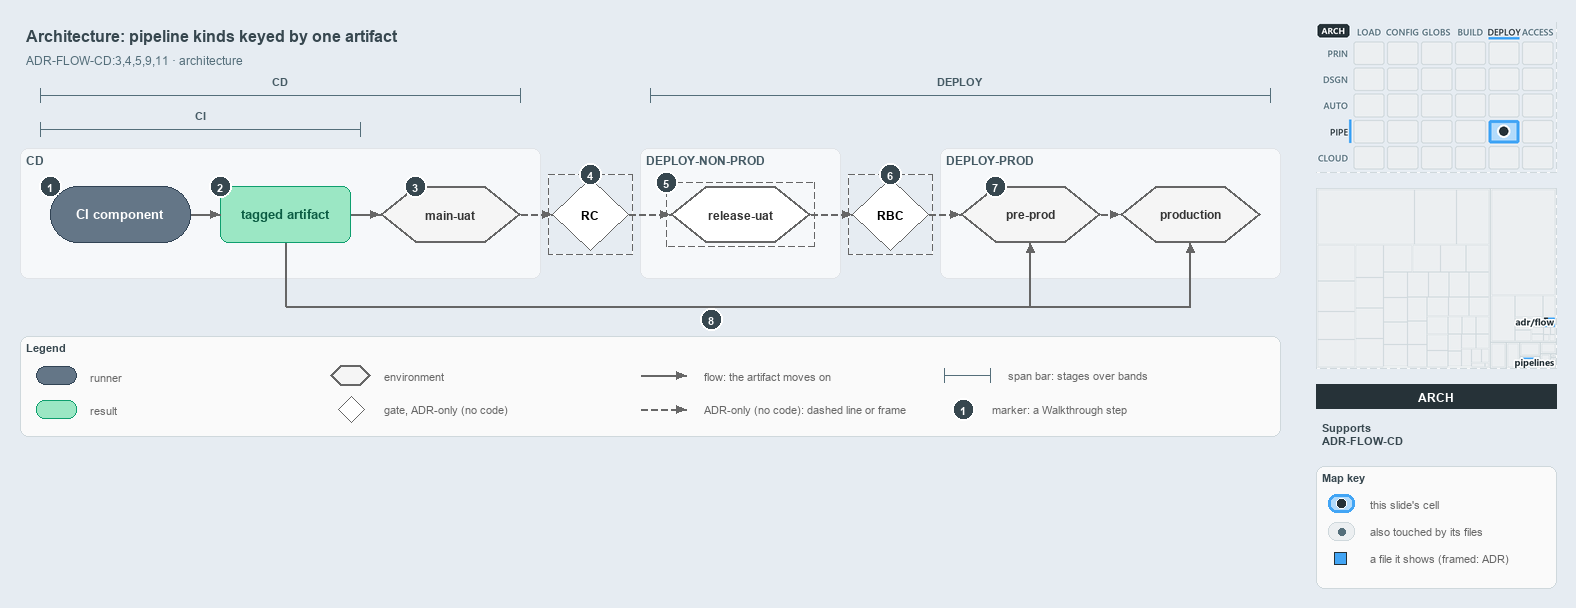

The diagram above was exported from draw.io. Its source (the exported page's mxGraphModel, read from the mxfile embedded in the PNG):
<mxGraphModel dx="1024" dy="768" grid="0" gridSize="10" guides="1" tooltips="1" connect="1" arrows="1" fold="1" page="1" pageScale="1" pageWidth="1572" pageHeight="600" background="#E6ECF2" math="0" shadow="0">
  <root>
    <mxCell id="0" />
    <mxCell id="1" parent="0" />
    <mxCell id="title" value="Architecture: pipeline kinds keyed by one artifact" style="text;html=1;align=left;verticalAlign=middle;fontSize=16;fontStyle=1;fontColor=#37474F;" vertex="1" parent="1">
      <mxGeometry x="20" y="14" width="1260" height="30" as="geometry" />
    </mxCell>
    <mxCell id="subtitle" value="ADR-FLOW-CD:3,4,5,9,11 &amp;#183; architecture" style="text;html=1;align=left;verticalAlign=middle;fontSize=12;fontColor=#546E7A;" vertex="1" parent="1">
      <mxGeometry x="20" y="44" width="1240" height="20" as="geometry" />
    </mxCell>
    <mxCell id="span-cd-label" value="CD" style="text;html=1;align=center;verticalAlign=middle;fontSize=11;fontStyle=1;fontColor=#455A64;labelBackgroundColor=#F6F8FA;" vertex="1" parent="1">
      <mxGeometry x="240" y="66" width="80" height="16" as="geometry" />
    </mxCell>
    <mxCell id="span-cd" value="" style="shape=crossbar;whiteSpace=wrap;html=1;rounded=1;fillColor=none;strokeColor=#546E7A;strokeWidth=1.5;" vertex="1" parent="1">
      <mxGeometry x="40" y="82" width="480" height="14" as="geometry" />
    </mxCell>
    <mxCell id="span-deploy-label" value="DEPLOY" style="text;html=1;align=center;verticalAlign=middle;fontSize=11;fontStyle=1;fontColor=#455A64;labelBackgroundColor=#F6F8FA;" vertex="1" parent="1">
      <mxGeometry x="920" y="66" width="80" height="16" as="geometry" />
    </mxCell>
    <mxCell id="span-deploy" value="" style="shape=crossbar;whiteSpace=wrap;html=1;rounded=1;fillColor=none;strokeColor=#546E7A;strokeWidth=1.5;" vertex="1" parent="1">
      <mxGeometry x="650" y="82" width="620" height="14" as="geometry" />
    </mxCell>
    <mxCell id="span-ci-label" value="CI" style="text;html=1;align=center;verticalAlign=middle;fontSize=11;fontStyle=1;fontColor=#455A64;labelBackgroundColor=#F6F8FA;" vertex="1" parent="1">
      <mxGeometry x="160" y="100" width="80" height="16" as="geometry" />
    </mxCell>
    <mxCell id="span-ci" value="" style="shape=crossbar;whiteSpace=wrap;html=1;rounded=1;fillColor=none;strokeColor=#546E7A;strokeWidth=1.5;" vertex="1" parent="1">
      <mxGeometry x="40" y="116" width="320" height="14" as="geometry" />
    </mxCell>
    <mxCell id="band-cd" value="CD" style="rounded=1;html=1;arcSize=3;fillColor=#F6F8FA;strokeColor=#E1E4E8;verticalAlign=top;align=left;spacingLeft=8;fontStyle=1;fontSize=12;fontColor=#455A64;" vertex="1" parent="1">
      <mxGeometry x="20" y="142" width="520" height="130" as="geometry" />
    </mxCell>
    <mxCell id="band-deploy-nonprod" value="DEPLOY-NON-PROD" style="rounded=1;html=1;arcSize=3;fillColor=#F6F8FA;strokeColor=#E1E4E8;verticalAlign=top;align=left;spacingLeft=8;fontStyle=1;fontSize=12;fontColor=#455A64;" vertex="1" parent="1">
      <mxGeometry x="640" y="142" width="200" height="130" as="geometry" />
    </mxCell>
    <mxCell id="band-deploy-prod" value="DEPLOY-PROD" style="rounded=1;html=1;arcSize=3;fillColor=#F6F8FA;strokeColor=#E1E4E8;verticalAlign=top;align=left;spacingLeft=8;fontStyle=1;fontSize=12;fontColor=#455A64;" vertex="1" parent="1">
      <mxGeometry x="940" y="142" width="340" height="130" as="geometry" />
    </mxCell>
    <mxCell id="ci-component" value="&lt;b&gt;CI component&lt;/b&gt;" style="rounded=1;arcSize=50;whiteSpace=wrap;html=1;fillColor=#647687;strokeColor=#314354;fontSize=13;fontColor=#FFFFFF;" vertex="1" parent="1">
      <mxGeometry x="50" y="180" width="140" height="56" as="geometry" />
    </mxCell>
    <mxCell id="tagged-artifact" value="&lt;b&gt;tagged artifact&lt;/b&gt;" style="rounded=1;whiteSpace=wrap;html=1;arcSize=20;fillColor=#9BE7C4;strokeColor=#0E9F6E;fontColor=#0B5C43;fontSize=13;" vertex="1" parent="1">
      <mxGeometry x="220" y="180" width="130" height="56" as="geometry" />
    </mxCell>
    <mxCell id="main-uat" value="&lt;b&gt;main-uat&lt;/b&gt;" style="shape=hexagon;perimeter=hexagonPerimeter2;whiteSpace=wrap;html=1;fillColor=#f5f5f5;strokeColor=#666666;strokeWidth=2;fontColor=#333333;fontSize=12;" vertex="1" parent="1">
      <mxGeometry x="380" y="180" width="140" height="56" as="geometry" />
    </mxCell>
    <mxCell id="gate-rc" value="&lt;b&gt;RC&lt;/b&gt;" style="rhombus;whiteSpace=wrap;html=1;fillColor=#FFFFFF;strokeColor=#666666;strokeWidth=1;dashed=1;fontSize=12;" vertex="1" parent="1">
      <mxGeometry x="552" y="172" width="76" height="72" as="geometry" />
    </mxCell>
    <mxCell id="gate-rc-frame" value="" style="rounded=0;html=1;fillColor=none;strokeColor=#666666;dashed=1;" vertex="1" parent="1">
      <mxGeometry x="548" y="168" width="84" height="80" as="geometry" />
    </mxCell>
    <mxCell id="release-uat" value="&lt;b&gt;release-uat&lt;/b&gt;" style="shape=hexagon;perimeter=hexagonPerimeter2;whiteSpace=wrap;html=1;fillColor=#FFFFFF;strokeColor=#666666;strokeWidth=2;dashed=1;fontColor=#333333;fontSize=12;" vertex="1" parent="1">
      <mxGeometry x="670" y="180" width="140" height="56" as="geometry" />
    </mxCell>
    <mxCell id="release-uat-frame" value="" style="rounded=0;html=1;fillColor=none;strokeColor=#666666;dashed=1;" vertex="1" parent="1">
      <mxGeometry x="666" y="176" width="148" height="64" as="geometry" />
    </mxCell>
    <mxCell id="gate-rbc" value="&lt;b&gt;RBC&lt;/b&gt;" style="rhombus;whiteSpace=wrap;html=1;fillColor=#FFFFFF;strokeColor=#666666;strokeWidth=1;dashed=1;fontSize=12;" vertex="1" parent="1">
      <mxGeometry x="852" y="172" width="76" height="72" as="geometry" />
    </mxCell>
    <mxCell id="gate-rbc-frame" value="" style="rounded=0;html=1;fillColor=none;strokeColor=#666666;dashed=1;" vertex="1" parent="1">
      <mxGeometry x="848" y="168" width="84" height="80" as="geometry" />
    </mxCell>
    <mxCell id="pre-prod" value="&lt;b&gt;pre-prod&lt;/b&gt;" style="shape=hexagon;perimeter=hexagonPerimeter2;whiteSpace=wrap;html=1;fillColor=#f5f5f5;strokeColor=#666666;strokeWidth=2;fontColor=#333333;fontSize=12;" vertex="1" parent="1">
      <mxGeometry x="960" y="180" width="140" height="56" as="geometry" />
    </mxCell>
    <mxCell id="production" value="&lt;b&gt;production&lt;/b&gt;" style="shape=hexagon;perimeter=hexagonPerimeter2;whiteSpace=wrap;html=1;fillColor=#f5f5f5;strokeColor=#666666;strokeWidth=2;fontColor=#333333;fontSize=12;" vertex="1" parent="1">
      <mxGeometry x="1120" y="180" width="140" height="56" as="geometry" />
    </mxCell>
    <mxCell id="p-edge-ci-artifact-a" value="" style="text;html=1;strokeColor=none;fillColor=none;" vertex="1" parent="1">
      <mxGeometry x="190" y="208" width="1" height="1" as="geometry" />
    </mxCell>
    <mxCell id="p-edge-ci-artifact-b" value="" style="text;html=1;strokeColor=none;fillColor=none;" vertex="1" parent="1">
      <mxGeometry x="220" y="208" width="1" height="1" as="geometry" />
    </mxCell>
    <mxCell id="edge-ci-artifact" value="" style="edgeStyle=orthogonalEdgeStyle;rounded=1;html=1;fontSize=10;endArrow=block;strokeColor=#666666;" edge="1" parent="1" source="p-edge-ci-artifact-a" target="p-edge-ci-artifact-b">
      <mxGeometry relative="1" as="geometry" />
    </mxCell>
    <mxCell id="p-edge-artifact-mainuat-a" value="" style="text;html=1;strokeColor=none;fillColor=none;" vertex="1" parent="1">
      <mxGeometry x="350" y="208" width="1" height="1" as="geometry" />
    </mxCell>
    <mxCell id="p-edge-artifact-mainuat-b" value="" style="text;html=1;strokeColor=none;fillColor=none;" vertex="1" parent="1">
      <mxGeometry x="380" y="208" width="1" height="1" as="geometry" />
    </mxCell>
    <mxCell id="edge-artifact-mainuat" value="" style="edgeStyle=orthogonalEdgeStyle;rounded=1;html=1;fontSize=10;endArrow=block;strokeColor=#666666;" edge="1" parent="1" source="p-edge-artifact-mainuat-a" target="p-edge-artifact-mainuat-b">
      <mxGeometry relative="1" as="geometry" />
    </mxCell>
    <mxCell id="p-edge-mainuat-rc-a" value="" style="text;html=1;strokeColor=none;fillColor=none;" vertex="1" parent="1">
      <mxGeometry x="520" y="208" width="1" height="1" as="geometry" />
    </mxCell>
    <mxCell id="p-edge-mainuat-rc-b" value="" style="text;html=1;strokeColor=none;fillColor=none;" vertex="1" parent="1">
      <mxGeometry x="552" y="208" width="1" height="1" as="geometry" />
    </mxCell>
    <mxCell id="edge-mainuat-rc" value="" style="edgeStyle=orthogonalEdgeStyle;rounded=1;html=1;fontSize=10;endArrow=block;strokeColor=#666666;dashed=1;" edge="1" parent="1" source="p-edge-mainuat-rc-a" target="p-edge-mainuat-rc-b">
      <mxGeometry relative="1" as="geometry" />
    </mxCell>
    <mxCell id="p-edge-rc-releaseuat-a" value="" style="text;html=1;strokeColor=none;fillColor=none;" vertex="1" parent="1">
      <mxGeometry x="628" y="208" width="1" height="1" as="geometry" />
    </mxCell>
    <mxCell id="p-edge-rc-releaseuat-b" value="" style="text;html=1;strokeColor=none;fillColor=none;" vertex="1" parent="1">
      <mxGeometry x="670" y="208" width="1" height="1" as="geometry" />
    </mxCell>
    <mxCell id="edge-rc-releaseuat" value="" style="edgeStyle=orthogonalEdgeStyle;rounded=1;html=1;fontSize=10;endArrow=block;strokeColor=#666666;dashed=1;" edge="1" parent="1" source="p-edge-rc-releaseuat-a" target="p-edge-rc-releaseuat-b">
      <mxGeometry relative="1" as="geometry" />
    </mxCell>
    <mxCell id="p-edge-releaseuat-rbc-a" value="" style="text;html=1;strokeColor=none;fillColor=none;" vertex="1" parent="1">
      <mxGeometry x="810" y="208" width="1" height="1" as="geometry" />
    </mxCell>
    <mxCell id="p-edge-releaseuat-rbc-b" value="" style="text;html=1;strokeColor=none;fillColor=none;" vertex="1" parent="1">
      <mxGeometry x="852" y="208" width="1" height="1" as="geometry" />
    </mxCell>
    <mxCell id="edge-releaseuat-rbc" value="" style="edgeStyle=orthogonalEdgeStyle;rounded=1;html=1;fontSize=10;endArrow=block;strokeColor=#666666;dashed=1;" edge="1" parent="1" source="p-edge-releaseuat-rbc-a" target="p-edge-releaseuat-rbc-b">
      <mxGeometry relative="1" as="geometry" />
    </mxCell>
    <mxCell id="p-edge-rbc-preprod-a" value="" style="text;html=1;strokeColor=none;fillColor=none;" vertex="1" parent="1">
      <mxGeometry x="928" y="208" width="1" height="1" as="geometry" />
    </mxCell>
    <mxCell id="p-edge-rbc-preprod-b" value="" style="text;html=1;strokeColor=none;fillColor=none;" vertex="1" parent="1">
      <mxGeometry x="960" y="208" width="1" height="1" as="geometry" />
    </mxCell>
    <mxCell id="edge-rbc-preprod" value="" style="edgeStyle=orthogonalEdgeStyle;rounded=1;html=1;fontSize=10;endArrow=block;strokeColor=#666666;dashed=1;" edge="1" parent="1" source="p-edge-rbc-preprod-a" target="p-edge-rbc-preprod-b">
      <mxGeometry relative="1" as="geometry" />
    </mxCell>
    <mxCell id="p-edge-preprod-production-a" value="" style="text;html=1;strokeColor=none;fillColor=none;" vertex="1" parent="1">
      <mxGeometry x="1100" y="208" width="1" height="1" as="geometry" />
    </mxCell>
    <mxCell id="p-edge-preprod-production-b" value="" style="text;html=1;strokeColor=none;fillColor=none;" vertex="1" parent="1">
      <mxGeometry x="1120" y="208" width="1" height="1" as="geometry" />
    </mxCell>
    <mxCell id="edge-preprod-production" value="" style="edgeStyle=orthogonalEdgeStyle;rounded=1;html=1;fontSize=10;endArrow=block;strokeColor=#666666;dashed=1;" edge="1" parent="1" source="p-edge-preprod-production-a" target="p-edge-preprod-production-b">
      <mxGeometry relative="1" as="geometry" />
    </mxCell>
    <mxCell id="p-edge-artifact-production-1-a" value="" style="text;html=1;strokeColor=none;fillColor=none;" vertex="1" parent="1">
      <mxGeometry x="285" y="236" width="1" height="1" as="geometry" />
    </mxCell>
    <mxCell id="p-edge-artifact-production-1-b" value="" style="text;html=1;strokeColor=none;fillColor=none;" vertex="1" parent="1">
      <mxGeometry x="285" y="300" width="1" height="1" as="geometry" />
    </mxCell>
    <mxCell id="edge-artifact-production-1" value="" style="edgeStyle=orthogonalEdgeStyle;rounded=1;html=1;fontSize=10;endArrow=none;strokeColor=#666666;" edge="1" parent="1" source="p-edge-artifact-production-1-a" target="p-edge-artifact-production-1-b">
      <mxGeometry relative="1" as="geometry" />
    </mxCell>
    <mxCell id="p-edge-artifact-production-2-a" value="" style="text;html=1;strokeColor=none;fillColor=none;" vertex="1" parent="1">
      <mxGeometry x="285" y="300" width="1" height="1" as="geometry" />
    </mxCell>
    <mxCell id="p-edge-artifact-production-2-b" value="" style="text;html=1;strokeColor=none;fillColor=none;" vertex="1" parent="1">
      <mxGeometry x="1190" y="300" width="1" height="1" as="geometry" />
    </mxCell>
    <mxCell id="edge-artifact-production-2" value="" style="edgeStyle=orthogonalEdgeStyle;rounded=1;html=1;fontSize=10;endArrow=none;strokeColor=#666666;" edge="1" parent="1" source="p-edge-artifact-production-2-a" target="p-edge-artifact-production-2-b">
      <mxGeometry relative="1" as="geometry" />
    </mxCell>
    <mxCell id="p-edge-artifact-production-a" value="" style="text;html=1;strokeColor=none;fillColor=none;" vertex="1" parent="1">
      <mxGeometry x="1190" y="300" width="1" height="1" as="geometry" />
    </mxCell>
    <mxCell id="p-edge-artifact-production-b" value="" style="text;html=1;strokeColor=none;fillColor=none;" vertex="1" parent="1">
      <mxGeometry x="1190" y="236" width="1" height="1" as="geometry" />
    </mxCell>
    <mxCell id="edge-artifact-production" value="" style="edgeStyle=orthogonalEdgeStyle;rounded=1;html=1;fontSize=10;endArrow=block;strokeColor=#666666;" edge="1" parent="1" source="p-edge-artifact-production-a" target="p-edge-artifact-production-b">
      <mxGeometry relative="1" as="geometry" />
    </mxCell>
    <mxCell id="p-edge-artifact-preprod-a" value="" style="text;html=1;strokeColor=none;fillColor=none;" vertex="1" parent="1">
      <mxGeometry x="1030" y="300" width="1" height="1" as="geometry" />
    </mxCell>
    <mxCell id="p-edge-artifact-preprod-b" value="" style="text;html=1;strokeColor=none;fillColor=none;" vertex="1" parent="1">
      <mxGeometry x="1030" y="236" width="1" height="1" as="geometry" />
    </mxCell>
    <mxCell id="edge-artifact-preprod" value="" style="edgeStyle=orthogonalEdgeStyle;rounded=1;html=1;fontSize=10;endArrow=block;strokeColor=#666666;" edge="1" parent="1" source="p-edge-artifact-preprod-a" target="p-edge-artifact-preprod-b">
      <mxGeometry relative="1" as="geometry" />
    </mxCell>
    <mxCell id="mark-1" value="1" style="ellipse;html=1;fillColor=#37474F;strokeColor=#FFFFFF;strokeWidth=2;fontColor=#FFFFFF;fontStyle=1;fontSize=11;" vertex="1" parent="1">
      <mxGeometry x="39" y="169" width="22" height="22" as="geometry" />
    </mxCell>
    <mxCell id="mark-2" value="2" style="ellipse;html=1;fillColor=#37474F;strokeColor=#FFFFFF;strokeWidth=2;fontColor=#FFFFFF;fontStyle=1;fontSize=11;" vertex="1" parent="1">
      <mxGeometry x="209" y="169" width="22" height="22" as="geometry" />
    </mxCell>
    <mxCell id="mark-3" value="3" style="ellipse;html=1;fillColor=#37474F;strokeColor=#FFFFFF;strokeWidth=2;fontColor=#FFFFFF;fontStyle=1;fontSize=11;" vertex="1" parent="1">
      <mxGeometry x="404" y="169" width="22" height="22" as="geometry" />
    </mxCell>
    <mxCell id="mark-4" value="4" style="ellipse;html=1;fillColor=#37474F;strokeColor=#FFFFFF;strokeWidth=2;fontColor=#FFFFFF;fontStyle=1;fontSize=11;" vertex="1" parent="1">
      <mxGeometry x="579" y="157" width="22" height="22" as="geometry" />
    </mxCell>
    <mxCell id="mark-5" value="5" style="ellipse;html=1;fillColor=#37474F;strokeColor=#FFFFFF;strokeWidth=2;fontColor=#FFFFFF;fontStyle=1;fontSize=11;" vertex="1" parent="1">
      <mxGeometry x="655" y="165" width="22" height="22" as="geometry" />
    </mxCell>
    <mxCell id="mark-6" value="6" style="ellipse;html=1;fillColor=#37474F;strokeColor=#FFFFFF;strokeWidth=2;fontColor=#FFFFFF;fontStyle=1;fontSize=11;" vertex="1" parent="1">
      <mxGeometry x="879" y="157" width="22" height="22" as="geometry" />
    </mxCell>
    <mxCell id="mark-7" value="7" style="ellipse;html=1;fillColor=#37474F;strokeColor=#FFFFFF;strokeWidth=2;fontColor=#FFFFFF;fontStyle=1;fontSize=11;" vertex="1" parent="1">
      <mxGeometry x="984" y="169" width="22" height="22" as="geometry" />
    </mxCell>
    <mxCell id="mark-8" value="8" style="ellipse;html=1;fillColor=#37474F;strokeColor=#FFFFFF;strokeWidth=2;fontColor=#FFFFFF;fontStyle=1;fontSize=11;" vertex="1" parent="1">
      <mxGeometry x="700" y="302" width="22" height="22" as="geometry" />
    </mxCell>
    <mxCell id="legend" value="&lt;b&gt;Legend&lt;/b&gt;" style="rounded=1;whiteSpace=wrap;html=1;arcSize=6;fillColor=#FAFAFA;strokeColor=#CFD8DC;align=left;verticalAlign=top;spacing=8;fontSize=11;fontColor=#37474F;" vertex="1" parent="1">
      <mxGeometry x="20" y="330" width="1260" height="100" as="geometry" />
    </mxCell>
    <mxCell id="legend-0" value="" style="rounded=1;arcSize=50;whiteSpace=wrap;html=1;fillColor=#647687;strokeColor=#314354;fontColor=#FFFFFF;" vertex="1" parent="1">
      <mxGeometry x="36" y="360" width="40" height="18" as="geometry" />
    </mxCell>
    <mxCell id="legend-0-text" value="runner" style="text;html=1;align=left;verticalAlign=middle;fontSize=11;fontColor=#666666;" vertex="1" parent="1">
      <mxGeometry x="84" y="359" width="270" height="20" as="geometry" />
    </mxCell>
    <mxCell id="legend-1" value="" style="rounded=1;whiteSpace=wrap;html=1;arcSize=20;fillColor=#9BE7C4;strokeColor=#0E9F6E;" vertex="1" parent="1">
      <mxGeometry x="36" y="394" width="40" height="18" as="geometry" />
    </mxCell>
    <mxCell id="legend-1-text" value="result" style="text;html=1;align=left;verticalAlign=middle;fontSize=11;fontColor=#666666;" vertex="1" parent="1">
      <mxGeometry x="84" y="393" width="270" height="20" as="geometry" />
    </mxCell>
    <mxCell id="legend-2" value="" style="shape=hexagon;perimeter=hexagonPerimeter2;whiteSpace=wrap;html=1;fillColor=#f5f5f5;strokeColor=#666666;strokeWidth=2;" vertex="1" parent="1">
      <mxGeometry x="330" y="359" width="40" height="20" as="geometry" />
    </mxCell>
    <mxCell id="legend-2-text" value="environment" style="text;html=1;align=left;verticalAlign=middle;fontSize=11;fontColor=#666666;" vertex="1" parent="1">
      <mxGeometry x="378" y="359" width="270" height="20" as="geometry" />
    </mxCell>
    <mxCell id="legend-3" value="" style="rhombus;whiteSpace=wrap;html=1;fillColor=#FFFFFF;strokeColor=#666666;strokeWidth=1;dashed=1;" vertex="1" parent="1">
      <mxGeometry x="338" y="390" width="26" height="26" as="geometry" />
    </mxCell>
    <mxCell id="legend-3-text" value="gate, ADR-only (no code)" style="text;html=1;align=left;verticalAlign=middle;fontSize=11;fontColor=#666666;" vertex="1" parent="1">
      <mxGeometry x="378" y="393" width="270" height="20" as="geometry" />
    </mxCell>
    <mxCell id="p-legend-4-a" value="" style="text;html=1;strokeColor=none;fillColor=none;" vertex="1" parent="1">
      <mxGeometry x="640" y="369" width="1" height="1" as="geometry" />
    </mxCell>
    <mxCell id="p-legend-4-b" value="" style="text;html=1;strokeColor=none;fillColor=none;" vertex="1" parent="1">
      <mxGeometry x="686" y="369" width="1" height="1" as="geometry" />
    </mxCell>
    <mxCell id="legend-4" value="" style="edgeStyle=orthogonalEdgeStyle;rounded=1;html=1;fontSize=10;endArrow=block;strokeColor=#666666;" edge="1" parent="1" source="p-legend-4-a" target="p-legend-4-b">
      <mxGeometry relative="1" as="geometry" />
    </mxCell>
    <mxCell id="legend-4-text" value="flow: the artifact moves on" style="text;html=1;align=left;verticalAlign=middle;fontSize=11;fontColor=#666666;" vertex="1" parent="1">
      <mxGeometry x="698" y="359" width="270" height="20" as="geometry" />
    </mxCell>
    <mxCell id="p-legend-5-a" value="" style="text;html=1;strokeColor=none;fillColor=none;" vertex="1" parent="1">
      <mxGeometry x="640" y="403" width="1" height="1" as="geometry" />
    </mxCell>
    <mxCell id="p-legend-5-b" value="" style="text;html=1;strokeColor=none;fillColor=none;" vertex="1" parent="1">
      <mxGeometry x="686" y="403" width="1" height="1" as="geometry" />
    </mxCell>
    <mxCell id="legend-5" value="" style="edgeStyle=orthogonalEdgeStyle;rounded=1;html=1;fontSize=10;endArrow=block;strokeColor=#666666;dashed=1;" edge="1" parent="1" source="p-legend-5-a" target="p-legend-5-b">
      <mxGeometry relative="1" as="geometry" />
    </mxCell>
    <mxCell id="legend-5-text" value="ADR-only (no code): dashed line or frame" style="text;html=1;align=left;verticalAlign=middle;fontSize=11;fontColor=#666666;" vertex="1" parent="1">
      <mxGeometry x="698" y="393" width="270" height="20" as="geometry" />
    </mxCell>
    <mxCell id="legend-6" value="" style="shape=crossbar;whiteSpace=wrap;html=1;rounded=1;fillColor=none;strokeColor=#546E7A;strokeWidth=1.5;" vertex="1" parent="1">
      <mxGeometry x="944" y="362" width="46" height="14" as="geometry" />
    </mxCell>
    <mxCell id="legend-6-text" value="span bar: stages over bands" style="text;html=1;align=left;verticalAlign=middle;fontSize=11;fontColor=#666666;" vertex="1" parent="1">
      <mxGeometry x="1002" y="359" width="320" height="20" as="geometry" />
    </mxCell>
    <mxCell id="legend-7" value="1" style="ellipse;html=1;fillColor=#37474F;strokeColor=#FFFFFF;strokeWidth=2;fontColor=#FFFFFF;fontStyle=1;fontSize=11;" vertex="1" parent="1">
      <mxGeometry x="952" y="392" width="22" height="22" as="geometry" />
    </mxCell>
    <mxCell id="legend-7-text" value="marker: a Walkthrough step" style="text;html=1;align=left;verticalAlign=middle;fontSize=11;fontColor=#666666;" vertex="1" parent="1">
      <mxGeometry x="986" y="393" width="320" height="20" as="geometry" />
    </mxCell>
    <mxCell id="minimap-stack" value="" style="shape=image;html=1;imageAspect=0;aspect=fixed;verticalLabelPosition=bottom;strokeColor=#CFD8DC;dashed=1;fillColor=#FAFAFA;image=data:image/png,(base64 omitted: 15592 chars);" vertex="1" parent="1">
      <mxGeometry x="1316" y="16" width="240" height="150" as="geometry" />
    </mxCell>
    <mxCell id="minimap-tree" value="" style="shape=image;html=1;imageAspect=0;aspect=fixed;verticalLabelPosition=bottom;strokeColor=#CFD8DC;dashed=1;fillColor=#FAFAFA;image=data:image/png,(base64 omitted: 8156 chars);" vertex="1" parent="1">
      <mxGeometry x="1316" y="182" width="240" height="180" as="geometry" />
    </mxCell>
    <mxCell id="lens-badge" value="ARCH" style="rounded=0;whiteSpace=wrap;html=1;align=center;verticalAlign=middle;fontSize=12;fontStyle=1;fontColor=#FFFFFF;fillColor=#263238;strokeColor=none;" vertex="1" parent="1">
      <mxGeometry x="1316" y="378" width="240" height="24" as="geometry" />
    </mxCell>
    <mxCell id="supports" value="&lt;b&gt;Supports&lt;/b&gt;&lt;br&gt;ADR-FLOW-CD" style="text;html=1;whiteSpace=wrap;align=left;verticalAlign=top;fontSize=11;fontColor=#37474F;" vertex="1" parent="1">
      <mxGeometry x="1316" y="410" width="240" height="38" as="geometry" />
    </mxCell>
    <mxCell id="mapkey" value="&lt;b&gt;Map key&lt;/b&gt;" style="rounded=1;whiteSpace=wrap;html=1;arcSize=6;fillColor=#FAFAFA;strokeColor=#CFD8DC;align=left;verticalAlign=top;spacing=8;fontSize=11;fontColor=#37474F;" vertex="1" parent="1">
      <mxGeometry x="1316" y="460" width="240" height="122" as="geometry" />
    </mxCell>
    <mxCell id="mapkey-here" value="" style="rounded=1;arcSize=20;html=1;fillColor=#B3DBFB;strokeColor=#42A5F5;strokeWidth=3;" vertex="1" parent="1">
      <mxGeometry x="1328" y="488" width="26" height="18" as="geometry" />
    </mxCell>
    <mxCell id="mapkey-here-dot" value="" style="ellipse;html=1;fillColor=#263238;strokeColor=#FFFFFF;strokeWidth=1.5;" vertex="1" parent="1">
      <mxGeometry x="1336" y="492" width="10" height="10" as="geometry" />
    </mxCell>
    <mxCell id="mapkey-here-text" value="this slide's cell" style="text;html=1;align=left;verticalAlign=middle;fontSize=11;fontColor=#666666;" vertex="1" parent="1">
      <mxGeometry x="1364" y="487" width="180" height="20" as="geometry" />
    </mxCell>
    <mxCell id="mapkey-touched" value="" style="rounded=1;arcSize=20;html=1;fillColor=#ECEFF1;strokeColor=#CFD8DC;" vertex="1" parent="1">
      <mxGeometry x="1328" y="516" width="26" height="18" as="geometry" />
    </mxCell>
    <mxCell id="mapkey-touched-dot" value="" style="ellipse;html=1;fillColor=#546E7A;strokeColor=none;" vertex="1" parent="1">
      <mxGeometry x="1338" y="522" width="7" height="7" as="geometry" />
    </mxCell>
    <mxCell id="mapkey-touched-text" value="also touched by its files" style="text;html=1;align=left;verticalAlign=middle;fontSize=11;fontColor=#666666;" vertex="1" parent="1">
      <mxGeometry x="1364" y="515" width="180" height="20" as="geometry" />
    </mxCell>
    <mxCell id="mapkey-file" value="" style="rounded=0;html=1;fillColor=#42A5F5;strokeColor=#263238;strokeWidth=1.5;" vertex="1" parent="1">
      <mxGeometry x="1334" y="546" width="12" height="12" as="geometry" />
    </mxCell>
    <mxCell id="mapkey-file-text" value="a file it shows (framed: ADR)" style="text;html=1;align=left;verticalAlign=middle;fontSize=11;fontColor=#666666;" vertex="1" parent="1">
      <mxGeometry x="1364" y="542" width="180" height="20" as="geometry" />
    </mxCell>
  </root>
</mxGraphModel>